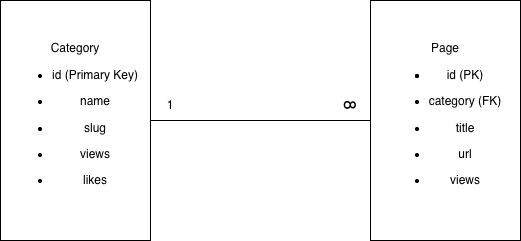

The diagram above was exported from draw.io. Its source (the exported page's mxGraphModel, read from the mxfile embedded in the PNG):
<mxGraphModel dx="786" dy="631" grid="1" gridSize="10" guides="1" tooltips="1" connect="1" arrows="1" fold="1" page="1" pageScale="1" pageWidth="827" pageHeight="1169" math="0" shadow="0">
  <root>
    <mxCell id="0" />
    <mxCell id="1" parent="0" />
    <mxCell id="JmU_JIhKtqadsMZ-bNbX-22" parent="1" style="rounded=0;whiteSpace=wrap;html=1;" value="&lt;div&gt;Category&lt;/div&gt;&lt;div&gt;&lt;ul data-start=&quot;2773&quot; data-end=&quot;2812&quot;&gt;&lt;li data-start=&quot;2773&quot; data-end=&quot;2782&quot;&gt;&lt;p data-start=&quot;2775&quot; data-end=&quot;2782&quot;&gt;id (Primary Key)&lt;/p&gt;&lt;/li&gt;&lt;li data-start=&quot;2783&quot; data-end=&quot;2789&quot;&gt;&lt;p data-start=&quot;2785&quot; data-end=&quot;2789&quot;&gt;name&lt;/p&gt;&lt;/li&gt;&lt;li data-start=&quot;2790&quot; data-end=&quot;2796&quot;&gt;&lt;p data-start=&quot;2792&quot; data-end=&quot;2796&quot;&gt;slug&lt;/p&gt;&lt;/li&gt;&lt;li data-start=&quot;2797&quot; data-end=&quot;2804&quot;&gt;&lt;p data-start=&quot;2799&quot; data-end=&quot;2804&quot;&gt;views&lt;/p&gt;&lt;/li&gt;&lt;li data-start=&quot;2805&quot; data-end=&quot;2812&quot;&gt;&lt;p data-start=&quot;2807&quot; data-end=&quot;2812&quot;&gt;likes&lt;/p&gt;&lt;/li&gt;&lt;/ul&gt;&lt;/div&gt;" vertex="1">
      <mxGeometry height="240" width="150" x="160" y="80" as="geometry" />
    </mxCell>
    <mxCell id="JmU_JIhKtqadsMZ-bNbX-23" parent="1" style="rounded=0;whiteSpace=wrap;html=1;" value="&lt;div&gt;Page&lt;/div&gt;&lt;div&gt;&lt;ul data-start=&quot;2773&quot; data-end=&quot;2812&quot;&gt;&lt;li data-start=&quot;2773&quot; data-end=&quot;2782&quot;&gt;&lt;li data-start=&quot;2932&quot; data-end=&quot;2941&quot;&gt;&lt;p data-start=&quot;2934&quot; data-end=&quot;2941&quot;&gt;id (PK)&lt;/p&gt;&lt;/li&gt;&lt;li data-start=&quot;2942&quot; data-end=&quot;2957&quot;&gt;&lt;p data-start=&quot;2944&quot; data-end=&quot;2957&quot;&gt;category (FK)&lt;/p&gt;&lt;/li&gt;&lt;li data-start=&quot;2958&quot; data-end=&quot;2965&quot;&gt;&lt;p data-start=&quot;2960&quot; data-end=&quot;2965&quot;&gt;title&lt;/p&gt;&lt;/li&gt;&lt;li data-start=&quot;2966&quot; data-end=&quot;2971&quot;&gt;&lt;p data-start=&quot;2968&quot; data-end=&quot;2971&quot;&gt;url&lt;/p&gt;&lt;/li&gt;&lt;li data-start=&quot;2972&quot; data-end=&quot;2979&quot;&gt;&lt;p data-start=&quot;2974&quot; data-end=&quot;2979&quot;&gt;views&lt;/p&gt;&lt;/li&gt;&lt;/li&gt;&lt;/ul&gt;&lt;/div&gt;" vertex="1">
      <mxGeometry height="240" width="150" x="530" y="80" as="geometry" />
    </mxCell>
    <mxCell id="JmU_JIhKtqadsMZ-bNbX-24" edge="1" parent="1" source="JmU_JIhKtqadsMZ-bNbX-22" style="endArrow=none;html=1;rounded=0;entryX=0;entryY=0.5;entryDx=0;entryDy=0;exitX=1;exitY=0.5;exitDx=0;exitDy=0;" target="JmU_JIhKtqadsMZ-bNbX-23" value="">
      <mxGeometry height="50" relative="1" width="50" as="geometry">
        <mxPoint x="380" y="310" as="sourcePoint" />
        <mxPoint x="430" y="260" as="targetPoint" />
      </mxGeometry>
    </mxCell>
    <mxCell id="JmU_JIhKtqadsMZ-bNbX-25" parent="1" style="text;html=1;whiteSpace=wrap;strokeColor=none;fillColor=none;align=center;verticalAlign=middle;rounded=0;" value="1" vertex="1">
      <mxGeometry height="30" width="60" x="300" y="170" as="geometry" />
    </mxCell>
    <mxCell id="JmU_JIhKtqadsMZ-bNbX-26" parent="1" style="text;html=1;whiteSpace=wrap;strokeColor=none;fillColor=none;align=center;verticalAlign=middle;rounded=0;rotation=90;fontSize=17;" value="8" vertex="1">
      <mxGeometry height="30" width="60" x="480" y="170" as="geometry" />
    </mxCell>
  </root>
</mxGraphModel>